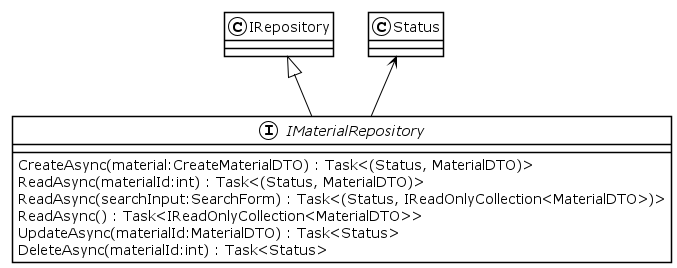

The diagram above was rendered by PlantUML. Its source (embedded in the PNG):
@startuml
!theme plain
interface IMaterialRepository {
    CreateAsync(material:CreateMaterialDTO) : Task<(Status, MaterialDTO)>
    ReadAsync(materialId:int) : Task<(Status, MaterialDTO)>
    ReadAsync(searchInput:SearchForm) : Task<(Status, IReadOnlyCollection<MaterialDTO>)>
    ReadAsync() : Task<IReadOnlyCollection<MaterialDTO>>
    UpdateAsync(materialId:MaterialDTO) : Task<Status>
    DeleteAsync(materialId:int) : Task<Status>
}
IRepository <|-- IMaterialRepository
Status <-- IMaterialRepository
@enduml